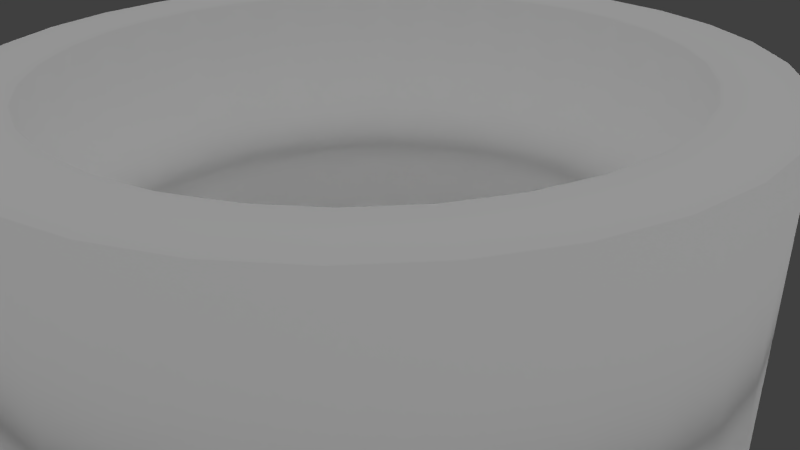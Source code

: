 # Source: 33_scotch_duct_tape.blend  (saved by Blender 2.76.0; exported with 4.5.12 LTS)
import bpy
from mathutils import Matrix  # noqa: F401  (used for matrix-valued properties, if any)

bpy.ops.wm.read_factory_settings(use_empty=True)
scene = bpy.context.scene
scene.name = 'Scene'

# ---- collections
col_collection_1 = bpy.data.collections.new('Collection 1'); scene.collection.children.link(col_collection_1)

# ---- materials (node trees are filled in below, after node groups)
mat_material = bpy.data.materials.new('Material')
mat_material.alpha_threshold = 0.0
mat_material.use_transparent_shadow = False
mat_material.roughness = 0.5
mat_material.specular_intensity = 0.03922

# ---- material node trees

# ---- world
world_world = bpy.data.worlds.new('World'); scene.world = world_world
world_world.color = (0.05088, 0.05088, 0.05088)
world_world.use_sun_shadow = False
world_world.sun_shadow_jitter_overblur = 0.0
world_world.cycles.sampling_method = 'MANUAL'
world_world.cycles.sample_map_resolution = 256

# ---- cameras
cam_camera = bpy.data.cameras.new('Camera')
cam_camera.clip_end = 100.0
cam_camera.lens = 35.0
cam_camera.sensor_width = 32.0
cam_camera.sensor_height = 18.0
cam_camera.ortho_scale = 7.314
cam_camera.dof.focus_distance = 0.0
cam_camera.dof.aperture_fstop = 128.0

# ---- lights
light_hemi_001 = bpy.data.lights.new('Hemi.001', 'SUN')
light_hemi_001.transmission_factor = 0.0
light_hemi_001.angle = 0.1993
light_hemi_001.energy = 1.0
light_hemi_001.shadow_buffer_clip_start = 0.5
light_hemi_001.shadow_soft_size = 0.1
light_hemi_001.shadow_cascade_max_distance = 1000.0
light_hemi_001.cycles.use_multiple_importance_sampling = False
light_point_001 = bpy.data.lights.new('Point.001', 'POINT')
light_point_001.transmission_factor = 0.0
light_point_001.energy = 100.0
light_point_001.shadow_buffer_clip_start = 0.5
light_point_001.shadow_soft_size = 10.0
light_point_001.shadow_maximum_resolution = 0.006
light_point_001.use_absolute_resolution = True
light_point_001.cycles.use_multiple_importance_sampling = False
light_point = bpy.data.lights.new('Point', 'POINT')
light_point.transmission_factor = 0.0
light_point.energy = 100.0
light_point.shadow_buffer_clip_start = 0.5
light_point.shadow_soft_size = 10.0
light_point.shadow_maximum_resolution = 0.006
light_point.use_absolute_resolution = True
light_point.cycles.use_multiple_importance_sampling = False
light_hemi = bpy.data.lights.new('Hemi', 'SUN')
light_hemi.transmission_factor = 0.0
light_hemi.angle = 2.942
light_hemi.energy = 1.0
light_hemi.shadow_buffer_clip_start = 0.5
light_hemi.shadow_soft_size = 10.0
light_hemi.shadow_cascade_max_distance = 1000.0
light_hemi.cycles.use_multiple_importance_sampling = False

# ---- meshes
me_cylinder = bpy.data.meshes.new('Cylinder')
me_cylinder.from_pydata([(-2.731e-07, 4.695, -14.0), (-2.731e-07, 4.695, 14.0), (0.9159, 4.604, -14.0), (0.9159, 4.604, 14.0), (1.797, 4.337, -14.0), (1.797, 4.337, 14.0), (2.608, 3.903, -14.0), (2.608, 3.903, 14.0), (3.32, 3.32, -14.0), (3.32, 3.32, 14.0), (3.903, 2.608, -14.0), (3.903, 2.608, 14.0), (4.337, 1.797, -14.0), (4.337, 1.797, 14.0), (4.604, 0.9159, -14.0), (4.604, 0.9159, 14.0), (4.695, 4.296e-07, -14.0), (4.695, 4.296e-07, 14.0), (4.604, -0.9159, -14.0), (4.604, -0.9159, 14.0), (4.337, -1.797, -14.0), (4.337, -1.797, 14.0), (3.903, -2.608, -14.0), (3.903, -2.608, 14.0), (3.32, -3.32, -14.0), (3.32, -3.32, 14.0), (2.608, -3.903, -14.0), (2.608, -3.903, 14.0), (1.797, -4.337, -14.0), (1.797, -4.337, 14.0), (0.9159, -4.604, -14.0), (0.9159, -4.604, 14.0), (-1.658e-06, -4.695, -14.0), (-1.658e-06, -4.695, 14.0), (-0.9159, -4.604, -14.0), (-0.9159, -4.604, 14.0), (-1.797, -4.337, -14.0), (-1.797, -4.337, 14.0), (-2.608, -3.903, -14.0), (-2.608, -3.903, 14.0), (-3.32, -3.32, -14.0), (-3.32, -3.32, 14.0), (-3.903, -2.608, -14.0), (-3.903, -2.608, 14.0), (-4.337, -1.797, -14.0), (-4.337, -1.797, 14.0), (-4.604, -0.9159, -14.0), (-4.604, -0.9159, 14.0), (-4.695, 4.67e-06, -14.0), (-4.695, 4.67e-06, 14.0), (-4.604, 0.9159, -14.0), (-4.604, 0.9159, 14.0), (-4.337, 1.797, -14.0), (-4.337, 1.797, 14.0), (-3.903, 2.608, -14.0), (-3.903, 2.608, 14.0), (-3.32, 3.32, -14.0), (-3.32, 3.32, 14.0), (-2.608, 3.903, -14.0), (-2.608, 3.903, 14.0), (-1.797, 4.337, -14.0), (-1.797, 4.337, 14.0), (-0.9159, 4.604, -14.0), (-0.9159, 4.604, 14.0), (1.132, 5.689, 14.0), (0.0, 5.8, 14.0), (2.22, 5.359, 14.0), (3.222, 4.823, 14.0), (4.101, 4.101, 14.0), (4.823, 3.222, 14.0), (5.359, 2.22, 14.0), (5.689, 1.132, 14.0), (5.8, 4.379e-07, 14.0), (5.689, -1.132, 14.0), (5.359, -2.22, 14.0), (4.823, -3.222, 14.0), (4.101, -4.101, 14.0), (3.222, -4.823, 14.0), (2.22, -5.359, 14.0), (1.132, -5.689, 14.0), (-1.89e-06, -5.8, 14.0), (-1.132, -5.689, 14.0), (-2.22, -5.359, 14.0), (-3.222, -4.823, 14.0), (-4.101, -4.101, 14.0), (-4.823, -3.222, 14.0), (-5.359, -2.22, 14.0), (-5.689, -1.132, 14.0), (-5.8, 5.6e-06, 14.0), (-5.689, 1.132, 14.0), (-5.358, 2.22, 14.0), (-4.823, 3.222, 14.0), (-4.101, 4.101, 14.0), (-3.222, 4.823, 14.0), (-2.22, 5.359, 14.0), (-1.132, 5.689, 14.0), (0.0, 5.8, -14.0), (1.132, 5.689, -14.0), (2.22, 5.359, -14.0), (3.222, 4.823, -14.0), (4.101, 4.101, -14.0), (4.823, 3.222, -14.0), (5.359, 2.22, -14.0), (5.689, 1.132, -14.0), (5.8, 4.379e-07, -14.0), (5.689, -1.132, -14.0), (5.359, -2.22, -14.0), (4.823, -3.222, -14.0), (4.101, -4.101, -14.0), (3.222, -4.823, -14.0), (2.22, -5.359, -14.0), (1.132, -5.689, -14.0), (-1.89e-06, -5.8, -14.0), (-1.132, -5.689, -14.0), (-2.22, -5.359, -14.0), (-3.222, -4.823, -14.0), (-4.101, -4.101, -14.0), (-4.823, -3.222, -14.0), (-5.359, -2.22, -14.0), (-5.689, -1.132, -14.0), (-5.8, 5.6e-06, -14.0), (-5.689, 1.132, -14.0), (-5.358, 2.22, -14.0), (-4.823, 3.222, -14.0), (-4.101, 4.101, -14.0), (-3.222, 4.823, -14.0), (-2.22, 5.359, -14.0), (-1.132, 5.689, -14.0)], [], [(96, 65, 64, 97), (97, 64, 66, 98), (98, 66, 67, 99), (99, 67, 68, 100), (100, 68, 69, 101), (101, 69, 70, 102), (102, 70, 71, 103), (103, 71, 72, 104), (104, 72, 73, 105), (105, 73, 74, 106), (106, 74, 75, 107), (107, 75, 76, 108), (108, 76, 77, 109), (109, 77, 78, 110), (110, 78, 79, 111), (111, 79, 80, 112), (112, 80, 81, 113), (113, 81, 82, 114), (114, 82, 83, 115), (115, 83, 84, 116), (116, 84, 85, 117), (117, 85, 86, 118), (118, 86, 87, 119), (119, 87, 88, 120), (120, 88, 89, 121), (121, 89, 90, 122), (122, 90, 91, 123), (123, 91, 92, 124), (124, 92, 93, 125), (125, 93, 94, 126), (127, 95, 65, 96), (126, 94, 95, 127), (3, 2, 4, 5), (1, 3, 64, 65), (3, 5, 66, 64), (5, 7, 67, 66), (7, 9, 68, 67), (9, 11, 69, 68), (11, 13, 70, 69), (13, 15, 71, 70), (15, 17, 72, 71), (17, 19, 73, 72), (19, 21, 74, 73), (21, 23, 75, 74), (23, 25, 76, 75), (25, 27, 77, 76), (27, 29, 78, 77), (29, 31, 79, 78), (31, 33, 80, 79), (33, 35, 81, 80), (35, 37, 82, 81), (37, 39, 83, 82), (39, 41, 84, 83), (41, 43, 85, 84), (43, 45, 86, 85), (45, 47, 87, 86), (47, 49, 88, 87), (49, 51, 89, 88), (51, 53, 90, 89), (53, 55, 91, 90), (55, 57, 92, 91), (57, 59, 93, 92), (59, 61, 94, 93), (61, 63, 95, 94), (63, 1, 65, 95), (2, 0, 96, 97), (4, 2, 97, 98), (6, 4, 98, 99), (8, 6, 99, 100), (10, 8, 100, 101), (12, 10, 101, 102), (14, 12, 102, 103), (16, 14, 103, 104), (18, 16, 104, 105), (20, 18, 105, 106), (22, 20, 106, 107), (24, 22, 107, 108), (26, 24, 108, 109), (28, 26, 109, 110), (30, 28, 110, 111), (32, 30, 111, 112), (34, 32, 112, 113), (36, 34, 113, 114), (38, 36, 114, 115), (40, 38, 115, 116), (42, 40, 116, 117), (44, 42, 117, 118), (46, 44, 118, 119), (48, 46, 119, 120), (50, 48, 120, 121), (52, 50, 121, 122), (54, 52, 122, 123), (56, 54, 123, 124), (58, 56, 124, 125), (60, 58, 125, 126), (62, 60, 126, 127), (0, 62, 127, 96), (5, 4, 6, 7), (7, 6, 8, 9), (9, 8, 10, 11), (11, 10, 12, 13), (13, 12, 14, 15), (15, 14, 16, 17), (17, 16, 18, 19), (19, 18, 20, 21), (21, 20, 22, 23), (23, 22, 24, 25), (25, 24, 26, 27), (27, 26, 28, 29), (29, 28, 30, 31), (31, 30, 32, 33), (33, 32, 34, 35), (35, 34, 36, 37), (37, 36, 38, 39), (39, 38, 40, 41), (41, 40, 42, 43), (43, 42, 44, 45), (45, 44, 46, 47), (47, 46, 48, 49), (49, 48, 50, 51), (51, 50, 52, 53), (53, 52, 54, 55), (55, 54, 56, 57), (57, 56, 58, 59), (59, 58, 60, 61), (61, 60, 62, 63), (63, 62, 0, 1), (1, 0, 2, 3)])
me_cylinder.polygons.foreach_set('use_smooth', [True] * 128)
_uv = me_cylinder.uv_layers.new(name='UVMap')
_uv.uv.foreach_set('vector', [0.5966, 0.474, 0.5966, 0.587, 0.5754, 0.587, 0.5754, 0.474, 0.5754, 0.474, 0.5754, 0.587, 0.5551, 0.587, 0.5551, 0.474, 0.5551, 0.474, 0.5551, 0.587, 0.5363, 0.587, 0.5363, 0.474, 0.5363, 0.474, 0.5363, 0.587, 0.5199, 0.587, 0.5199, 0.474, 0.5199, 0.474, 0.5199, 0.587, 0.5064, 0.587, 0.5064, 0.474, 0.5064, 0.474, 0.5064, 0.587, 0.4963, 0.587, 0.4963, 0.474, 0.3948, 0.4727, 0.3948, 0.5858, 0.3744, 0.5858, 0.3744, 0.4727, 0.3744, 0.4727, 0.3744, 0.5858, 0.3532, 0.5858, 0.3532, 0.4727, 0.3532, 0.4727, 0.3532, 0.5858, 0.3321, 0.5858, 0.3321, 0.4727, 0.3321, 0.4727, 0.3321, 0.5858, 0.3117, 0.5858, 0.3117, 0.4727, 0.2158, 0.4821, 0.2158, 0.5864, 0.2065, 0.5864, 0.2065, 0.4821, 0.2065, 0.4821, 0.2065, 0.5864, 0.1941, 0.5864, 0.1941, 0.4821, 0.1941, 0.4821, 0.1941, 0.5864, 0.1789, 0.5864, 0.1789, 0.4821, 0.1789, 0.4821, 0.1789, 0.5864, 0.1616, 0.5864, 0.1616, 0.4821, 0.1616, 0.4821, 0.1616, 0.5864, 0.1428, 0.5864, 0.1428, 0.4821, 0.1428, 0.4821, 0.1428, 0.5864, 0.1233, 0.5864, 0.1233, 0.4821, 0.1233, 0.4821, 0.1233, 0.5864, 0.1037, 0.5864, 0.1037, 0.4821, 0.1037, 0.4821, 0.1037, 0.5864, 0.08493, 0.5864, 0.08493, 0.4821, 0.08493, 0.4821, 0.08493, 0.5864, 0.06762, 0.5864, 0.06762, 0.4821, 0.06762, 0.4821, 0.06762, 0.5864, 0.05244, 0.5864, 0.05244, 0.4821, 0.05244, 0.4821, 0.05244, 0.5864, 0.03999, 0.5864, 0.03999, 0.4821, 0.03577, 0.4821, 0.03577, 0.5864, 0.02651, 0.5864, 0.02651, 0.4821, 0.8634, 0.4777, 0.8634, 0.5907, 0.843, 0.5907, 0.843, 0.4777, 0.843, 0.4777, 0.843, 0.5907, 0.8218, 0.5907, 0.8218, 0.4777, 0.8218, 0.4777, 0.8218, 0.5907, 0.8007, 0.5907, 0.8007, 0.4777, 0.8007, 0.4777, 0.8007, 0.5907, 0.7803, 0.5907, 0.7803, 0.4777, 0.6969, 0.474, 0.6969, 0.587, 0.6869, 0.587, 0.6869, 0.474, 0.6869, 0.474, 0.6869, 0.587, 0.6734, 0.587, 0.6734, 0.474, 0.6734, 0.474, 0.6734, 0.587, 0.6569, 0.587, 0.6569, 0.474, 0.6569, 0.474, 0.6569, 0.587, 0.6382, 0.587, 0.6382, 0.474, 0.6178, 0.474, 0.6178, 0.587, 0.5966, 0.587, 0.5966, 0.474, 0.6382, 0.474, 0.6382, 0.587, 0.6178, 0.587, 0.6178, 0.474, 0.4007, 0.2288, 0.4007, 0.3231, 0.3782, 0.311, 0.3782, 0.2168, 0.2627, 0.7482, 0.247, 0.7597, 0.2314, 0.7423, 0.2508, 0.7281, 0.247, 0.7597, 0.2338, 0.7741, 0.2151, 0.7601, 0.2314, 0.7423, 0.2338, 0.7741, 0.2237, 0.7907, 0.2027, 0.7806, 0.2151, 0.7601, 0.2237, 0.7907, 0.2171, 0.809, 0.1944, 0.8032, 0.2027, 0.7806, 0.2171, 0.809, 0.2141, 0.8282, 0.1908, 0.827, 0.1944, 0.8032, 0.2141, 0.8282, 0.215, 0.8477, 0.1918, 0.851, 0.1908, 0.827, 0.215, 0.8477, 0.2196, 0.8666, 0.1976, 0.8743, 0.1918, 0.851, 0.2196, 0.8666, 0.2278, 0.8842, 0.2077, 0.8961, 0.1976, 0.8743, 0.2278, 0.8842, 0.2393, 0.8999, 0.2219, 0.9155, 0.2077, 0.8961, 0.2393, 0.8999, 0.2537, 0.913, 0.2397, 0.9317, 0.2219, 0.9155, 0.2537, 0.913, 0.2703, 0.9231, 0.2602, 0.9442, 0.2397, 0.9317, 0.2703, 0.9231, 0.2886, 0.9298, 0.2828, 0.9524, 0.2602, 0.9442, 0.2886, 0.9298, 0.3078, 0.9328, 0.3066, 0.9561, 0.2828, 0.9524, 0.3078, 0.9328, 0.3273, 0.9319, 0.3306, 0.955, 0.3066, 0.9561, 0.3273, 0.9319, 0.3462, 0.9273, 0.3539, 0.9493, 0.3306, 0.955, 0.3462, 0.9273, 0.3638, 0.9191, 0.3757, 0.9392, 0.3539, 0.9493, 0.3638, 0.9191, 0.3795, 0.9075, 0.3951, 0.9249, 0.3757, 0.9392, 0.3795, 0.9075, 0.3926, 0.8932, 0.4113, 0.9072, 0.3951, 0.9249, 0.3926, 0.8932, 0.4027, 0.8766, 0.4238, 0.8867, 0.4113, 0.9072, 0.4027, 0.8766, 0.4094, 0.8583, 0.432, 0.8641, 0.4238, 0.8867, 0.4094, 0.8583, 0.4123, 0.8391, 0.4357, 0.8403, 0.432, 0.8641, 0.4123, 0.8391, 0.4115, 0.8196, 0.4346, 0.8163, 0.4357, 0.8403, 0.4115, 0.8196, 0.4069, 0.8007, 0.4289, 0.793, 0.4346, 0.8163, 0.4069, 0.8007, 0.3986, 0.7831, 0.4187, 0.7712, 0.4289, 0.793, 0.3986, 0.7831, 0.3871, 0.7674, 0.4045, 0.7518, 0.4187, 0.7712, 0.3871, 0.7674, 0.3728, 0.7542, 0.3868, 0.7356, 0.4045, 0.7518, 0.3728, 0.7542, 0.3562, 0.7442, 0.3663, 0.7231, 0.3868, 0.7356, 0.3562, 0.7442, 0.3379, 0.7375, 0.3437, 0.7149, 0.3663, 0.7231, 0.3379, 0.7375, 0.3186, 0.7345, 0.3199, 0.7112, 0.3437, 0.7149, 0.3186, 0.7345, 0.2992, 0.7354, 0.2959, 0.7123, 0.3199, 0.7112, 0.2992, 0.7354, 0.2803, 0.74, 0.2725, 0.718, 0.2959, 0.7123, 0.2803, 0.74, 0.2627, 0.7482, 0.2508, 0.7281, 0.2725, 0.718, 0.2501, 0.7563, 0.2662, 0.7453, 0.2549, 0.7248, 0.235, 0.7384, 0.2365, 0.7703, 0.2501, 0.7563, 0.235, 0.7384, 0.2182, 0.7556, 0.2259, 0.7866, 0.2365, 0.7703, 0.2182, 0.7556, 0.2051, 0.7758, 0.2186, 0.8047, 0.2259, 0.7866, 0.2051, 0.7758, 0.1962, 0.7982, 0.2151, 0.8238, 0.2186, 0.8047, 0.1962, 0.7982, 0.1918, 0.8218, 0.2153, 0.8433, 0.2151, 0.8238, 0.1918, 0.8218, 0.1921, 0.8459, 0.2194, 0.8623, 0.2153, 0.8433, 0.1921, 0.8459, 0.1971, 0.8694, 0.227, 0.8802, 0.2194, 0.8623, 0.1971, 0.8694, 0.2065, 0.8915, 0.2381, 0.8963, 0.227, 0.8802, 0.2065, 0.8915, 0.2202, 0.9114, 0.252, 0.9099, 0.2381, 0.8963, 0.2202, 0.9114, 0.2374, 0.9282, 0.2683, 0.9205, 0.252, 0.9099, 0.2374, 0.9282, 0.2576, 0.9413, 0.2864, 0.9277, 0.2683, 0.9205, 0.2576, 0.9413, 0.2799, 0.9502, 0.3056, 0.9313, 0.2864, 0.9277, 0.2799, 0.9502, 0.3036, 0.9546, 0.325, 0.9311, 0.3056, 0.9313, 0.3036, 0.9546, 0.3276, 0.9543, 0.3441, 0.927, 0.325, 0.9311, 0.3276, 0.9543, 0.3512, 0.9493, 0.362, 0.9194, 0.3441, 0.927, 0.3512, 0.9493, 0.3733, 0.9398, 0.378, 0.9083, 0.362, 0.9194, 0.3733, 0.9398, 0.3931, 0.9262, 0.3916, 0.8944, 0.378, 0.9083, 0.3931, 0.9262, 0.4099, 0.909, 0.4023, 0.8781, 0.3916, 0.8944, 0.4099, 0.909, 0.423, 0.8888, 0.4095, 0.86, 0.4023, 0.8781, 0.423, 0.8888, 0.432, 0.8665, 0.4131, 0.8408, 0.4095, 0.86, 0.432, 0.8665, 0.4364, 0.8428, 0.4128, 0.8214, 0.4131, 0.8408, 0.4364, 0.8428, 0.4361, 0.8188, 0.4088, 0.8023, 0.4128, 0.8214, 0.4361, 0.8188, 0.4311, 0.7952, 0.4011, 0.7844, 0.4088, 0.8023, 0.4311, 0.7952, 0.4216, 0.7731, 0.3901, 0.7683, 0.4011, 0.7844, 0.4216, 0.7731, 0.408, 0.7533, 0.3761, 0.7547, 0.3901, 0.7683, 0.408, 0.7533, 0.3907, 0.7365, 0.3598, 0.7441, 0.3761, 0.7547, 0.3907, 0.7365, 0.3706, 0.7234, 0.3417, 0.7369, 0.3598, 0.7441, 0.3706, 0.7234, 0.3482, 0.7144, 0.3226, 0.7333, 0.3417, 0.7369, 0.3482, 0.7144, 0.3246, 0.71, 0.3031, 0.7336, 0.3226, 0.7333, 0.3246, 0.71, 0.3005, 0.7103, 0.284, 0.7376, 0.3031, 0.7336, 0.3005, 0.7103, 0.277, 0.7153, 0.2662, 0.7453, 0.284, 0.7376, 0.277, 0.7153, 0.2549, 0.7248, 0.3782, 0.2168, 0.3782, 0.311, 0.3534, 0.3029, 0.3534, 0.2086, 0.3534, 0.2086, 0.3534, 0.3029, 0.3272, 0.299, 0.3272, 0.2047, 0.3272, 0.2047, 0.3272, 0.299, 0.3006, 0.2995, 0.3006, 0.2052, 0.3006, 0.2052, 0.3006, 0.2995, 0.2746, 0.3043, 0.2746, 0.2101, 0.2746, 0.2101, 0.2746, 0.3043, 0.2502, 0.3199, 0.2502, 0.2256, 0.2502, 0.2256, 0.2502, 0.3199, 0.2284, 0.3366, 0.2284, 0.2423, 0.2284, 0.2423, 0.2284, 0.3366, 0.21, 0.3537, 0.21, 0.2595, 0.4323, 0.2681, 0.4323, 0.3654, 0.427, 0.3493, 0.427, 0.252, 0.427, 0.252, 0.427, 0.3493, 0.4177, 0.3343, 0.4177, 0.237, 0.4177, 0.237, 0.4177, 0.3343, 0.4046, 0.321, 0.4046, 0.2237, 0.4046, 0.2237, 0.4046, 0.321, 0.3882, 0.3098, 0.3882, 0.2125, 0.3882, 0.2125, 0.3882, 0.3098, 0.3692, 0.3012, 0.3692, 0.2039, 0.3692, 0.2039, 0.3692, 0.3012, 0.3484, 0.2955, 0.3484, 0.1982, 0.3484, 0.1982, 0.3484, 0.2955, 0.3264, 0.293, 0.3264, 0.1957, 0.3264, 0.1957, 0.3264, 0.293, 0.3042, 0.2937, 0.3042, 0.1964, 0.3042, 0.1964, 0.3042, 0.2937, 0.2827, 0.2976, 0.2827, 0.2003, 0.2827, 0.2003, 0.2827, 0.2976, 0.2625, 0.3045, 0.2625, 0.2072, 0.2625, 0.2072, 0.2625, 0.3045, 0.2446, 0.3143, 0.2446, 0.217, 0.2446, 0.217, 0.2446, 0.3143, 0.2296, 0.3265, 0.2296, 0.2292, 0.2296, 0.2292, 0.2296, 0.3265, 0.218, 0.3406, 0.218, 0.2433, 0.218, 0.2433, 0.218, 0.3406, 0.2104, 0.3561, 0.2104, 0.2588, 0.3964, 0.2204, 0.3964, 0.3177, 0.3793, 0.3096, 0.3793, 0.2123, 0.3793, 0.2123, 0.3793, 0.3096, 0.3603, 0.3039, 0.3603, 0.2067, 0.3603, 0.2067, 0.3603, 0.3039, 0.3401, 0.301, 0.3402, 0.2037, 0.3402, 0.2037, 0.3401, 0.301, 0.3195, 0.3008, 0.3195, 0.2036, 0.3195, 0.2036, 0.3195, 0.3008, 0.2992, 0.3035, 0.2992, 0.2063, 0.2992, 0.2063, 0.2992, 0.3035, 0.2801, 0.3088, 0.2801, 0.2116, 0.2801, 0.2116, 0.2801, 0.3088, 0.2628, 0.3167, 0.2628, 0.2195, 0.2628, 0.2195, 0.2628, 0.3167, 0.2481, 0.3267, 0.2481, 0.2295, 0.4351, 0.2627, 0.4351, 0.357, 0.4199, 0.3386, 0.4199, 0.2443, 0.4199, 0.2443, 0.4199, 0.3386, 0.4007, 0.3231, 0.4007, 0.2288])
me_cylinder.materials.append(mat_material)
me_cylinder.use_remesh_preserve_volume = False
me_cylinder.use_remesh_preserve_attributes = False
me_cylinder.use_mirror_vertex_groups = False
me_cylinder.update()

# ---- objects
ob_33_scotch_duct_tape = bpy.data.objects.new('33_scotch_duct_tape', me_cylinder)
ob_hemi_001 = bpy.data.objects.new('Hemi.001', light_hemi_001)
ob_point_001 = bpy.data.objects.new('Point.001', light_point_001)
ob_point = bpy.data.objects.new('Point', light_point)
ob_hemi = bpy.data.objects.new('Hemi', light_hemi)
ob_camera = bpy.data.objects.new('Camera', cam_camera)

# ---- transforms, parenting, visibility, modifiers, constraints
ob_33_scotch_duct_tape.location = (0.0, 0.0, 0.0)
ob_33_scotch_duct_tape.scale = (0.8276, 0.8276, 0.1786)
ob_33_scotch_duct_tape.lineart.crease_threshold = 0.0
ob_hemi_001.location = (28.08, 0.0, -42.51)
ob_hemi_001.lineart.crease_threshold = 0.0
ob_point_001.location = (11.4, 0.0, 4.922)
ob_point_001.lineart.crease_threshold = 0.0
ob_point.location = (0.0, 0.0, -8.828)
ob_point.lineart.crease_threshold = 0.0
ob_hemi.location = (-1.083, 12.21, 5.811)
ob_hemi.rotation_euler = (3.142, -0.0, 0.0)
ob_hemi.lineart.crease_threshold = 0.0
ob_camera.location = (7.481, -6.508, 5.344)
ob_camera.rotation_euler = (1.109, 0.01082, 0.8149)
ob_camera.lock_rotations_4d = False
ob_camera.empty_display_type = 'ARROWS'
ob_camera.color = (0.0, 0.0, 0.0, 0.0)
ob_camera.display_type = 'WIRE'
ob_camera.lineart.crease_threshold = 0.0

# ---- collection membership
col_collection_1.objects.link(ob_33_scotch_duct_tape)
col_collection_1.objects.link(ob_hemi_001)
col_collection_1.objects.link(ob_point_001)
col_collection_1.objects.link(ob_point)
col_collection_1.objects.link(ob_hemi)
col_collection_1.objects.link(ob_camera)

# ---- scene / render settings (as saved in the file)
scene.camera = ob_camera
scene.frame_start = 1; scene.frame_end = 250; scene.frame_set(1)
scene.render.engine = 'BLENDER_EEVEE_NEXT'
scene.render.resolution_percentage = 50
scene.render.dither_intensity = 0.0
scene.cycles.use_denoising = False
scene.cycles.samples = 10
scene.cycles.sampling_pattern = 'TABULATED_SOBOL'
scene.cycles.light_sampling_threshold = 0.0
scene.cycles.use_adaptive_sampling = False
scene.cycles.use_light_tree = False
scene.cycles.blur_glossy = 0.0
scene.cycles.pixel_filter_type = 'GAUSSIAN'
scene.cycles.sample_clamp_indirect = 0.0
scene.view_settings.view_transform = 'Standard'
scene.unit_settings.scale_length = 0.01
bpy.context.view_layer.update()
